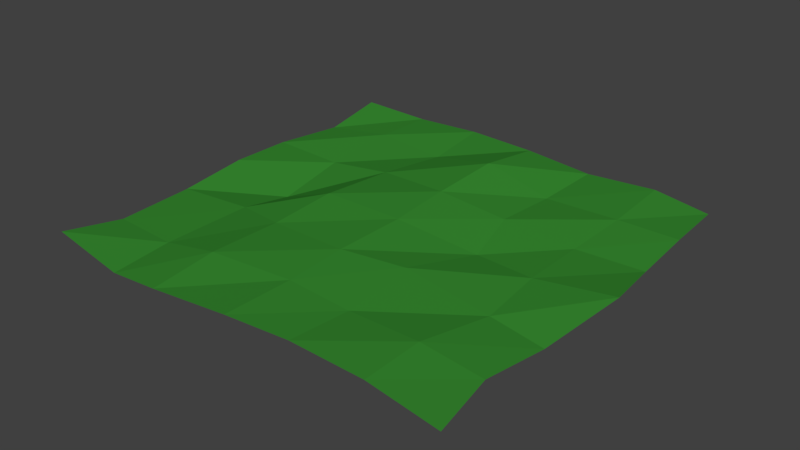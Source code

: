 # Source: ground.blend  (saved by Blender 2.79.0; exported with 4.5.12 LTS)
import bpy
from mathutils import Matrix  # noqa: F401  (used for matrix-valued properties, if any)

bpy.ops.wm.read_factory_settings(use_empty=True)
scene = bpy.context.scene
scene.name = 'Scene'

# ---- collections
col_collection_1 = bpy.data.collections.new('Collection 1'); scene.collection.children.link(col_collection_1)

# ---- materials (node trees are filled in below, after node groups)
mat_material_001 = bpy.data.materials.new('Material.001')
mat_material_001.alpha_threshold = 0.0
mat_material_001.roughness = 0.5

# ---- material node trees
mat_material_001.use_nodes = True; mat_material_001.node_tree.nodes.clear()
_N = mat_material_001.node_tree.nodes; _L = mat_material_001.node_tree.links
n0 = _N.new('ShaderNodeOutputMaterial'); n0.name = 'Material Output'; n0.location = (300, 300)
n1 = _N.new('ShaderNodeBsdfDiffuse'); n1.name = 'Diffuse BSDF'; n1.location = (10, 300)
n1.inputs[0].default_value = (0.03709, 0.2462, 0.029, 1.0)
_L.new(n1.outputs[0], n0.inputs[0])
n0.is_active_output = True

# ---- world
world_world = bpy.data.worlds.new('World'); scene.world = world_world
world_world.color = (0.05088, 0.05088, 0.05088)
world_world.use_sun_shadow = False
world_world.sun_shadow_jitter_overblur = 0.0
world_world.cycles.sampling_method = 'MANUAL'

# ---- meshes
me_plane = bpy.data.meshes.new('Plane')
me_plane.from_pydata([(-30.85, -29.29, 0.381), (30.35, -30.04, -0.2726), (-30.42, 29.63, 0.6093), (28.96, 28.98, -0.4295), (-29.89, 20.15, -0.6796), (-30.7, 9.697, -0.01059), (-30.07, 0.2562, 0.4521), (-30.19, -9.414, -0.6652), (-29.18, -21.1, -0.4636), (-19.09, -30.3, -0.8942), (-10.97, -30.88, 0.232), (0.7716, -30.49, 1.193), (9.366, -29.26, 0.8315), (20.2, -29.47, 0.7773), (28.75, -20.68, -0.0955), (29.52, -10.9, -1.052), (31.43, 1.388, 0.4561), (29.77, 10.76, -0.8912), (29.73, 19.25, -0.02734), (20.75, 29.55, 0.4303), (10.13, 29.83, -0.3933), (0.4784, 29.31, 0.7185), (-10.47, 30.72, 0.3257), (-20.81, 30.87, -0.2566), (-19.57, -21.57, -0.4868), (-19.74, -8.328, -0.6069), (-19.78, -0.4032, -2.029), (-20.65, 10.28, -0.7011), (-20.56, 21.56, 0.1198), (-10.93, -21.7, 1.224), (-11.35, -10.68, 0.7061), (-11.07, -1.15, 1.439), (-11.12, 10.47, 0.4403), (-10.24, 21.29, -0.5878), (0.6679, -20.23, 0.952), (0.3593, -11.26, 1.178), (0.3821, -0.5177, 1.093), (-0.06606, 8.989, 1.386), (0.2105, 19.33, 2.008), (9.636, -20.08, 0.2668), (8.798, -9.252, 0.7722), (11.67, 1.282, -0.9419), (9.664, 9.858, 0.01642), (9.692, 19.84, -0.696), (20.24, -20.78, 0.9671), (21.74, -10.17, -0.3651), (20.73, -0.2529, -0.2349), (20.18, 10.11, -0.8285), (20.93, 19.26, -0.0567)], [], [(48, 18, 3, 19), (4, 28, 23, 2), (28, 33, 22, 23), (33, 38, 21, 22), (38, 43, 20, 21), (43, 48, 19, 20), (0, 9, 24, 8), (8, 24, 25, 7), (7, 25, 26, 6), (6, 26, 27, 5), (5, 27, 28, 4), (9, 10, 29, 24), (24, 29, 30, 25), (25, 30, 31, 26), (26, 31, 32, 27), (27, 32, 33, 28), (10, 11, 34, 29), (29, 34, 35, 30), (30, 35, 36, 31), (31, 36, 37, 32), (32, 37, 38, 33), (11, 12, 39, 34), (34, 39, 40, 35), (35, 40, 41, 36), (36, 41, 42, 37), (37, 42, 43, 38), (12, 13, 44, 39), (39, 44, 45, 40), (40, 45, 46, 41), (41, 46, 47, 42), (42, 47, 48, 43), (13, 1, 14, 44), (44, 14, 15, 45), (45, 15, 16, 46), (46, 16, 17, 47), (47, 17, 18, 48)])
me_plane.materials.append(mat_material_001)
me_plane.use_remesh_preserve_volume = False
me_plane.use_remesh_preserve_attributes = False
me_plane.use_mirror_vertex_groups = False
me_plane.update()

# ---- objects
ob_plane = bpy.data.objects.new('Plane', me_plane)

# ---- transforms, parenting, visibility, modifiers, constraints
ob_plane.location = (0.0, 0.0, 0.0)
ob_plane.lineart.crease_threshold = 0.0

# ---- collection membership
col_collection_1.objects.link(ob_plane)

# ---- scene / render settings (as saved in the file)
scene.frame_start = 1; scene.frame_end = 250; scene.frame_set(1)
scene.render.engine = 'CYCLES'
scene.render.resolution_percentage = 50
scene.render.dither_intensity = 0.0
scene.cycles.use_denoising = False
scene.cycles.samples = 128
scene.cycles.sampling_pattern = 'TABULATED_SOBOL'
scene.cycles.use_adaptive_sampling = False
scene.cycles.use_light_tree = False
scene.cycles.blur_glossy = 0.0
scene.cycles.sample_clamp_indirect = 0.0
scene.view_settings.view_transform = 'Standard'
bpy.context.view_layer.update()

# ---- added for rendering (the .blend has no active camera and no usable light): camera, sun
cam_auto = bpy.data.cameras.new('AutoCamera')
cam_auto.lens = 50.0
cam_auto.sensor_width = 36.0
cam_auto.clip_end = 1425.58
ob_auto_camera = bpy.data.objects.new('AutoCamera', cam_auto)
scene.collection.objects.link(ob_auto_camera)
ob_auto_camera.location = (81.5202, -97.4791, 64.9732)
ob_auto_camera.rotation_euler = (1.09748, -7.21219e-08, 0.694738)
scene.camera = ob_auto_camera
light_auto_sun = bpy.data.lights.new('AutoSun', 'SUN')
light_auto_sun.energy = 3.0
light_auto_sun.angle = 0.0523599
ob_auto_sun = bpy.data.objects.new('AutoSun', light_auto_sun)
scene.collection.objects.link(ob_auto_sun)
ob_auto_sun.rotation_euler = (0.872665, 0.174533, 0.523599)
bpy.context.view_layer.update()
